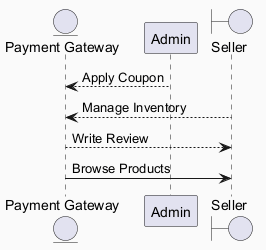

The diagram above was rendered by PlantUML. Its source (embedded in the PNG):
@startuml
skinparam backgroundColor #FAFAFA
skinparam classBackgroundColor #FFF3E0
skinparam classBorderColor #E65100
entity "Payment Gateway" as PG
participant "Admin" as A
boundary "Seller" as S
A --> PG : Apply Coupon
S --> PG : Manage Inventory
PG --> S : Write Review
PG -> S : Browse Products
@enduml